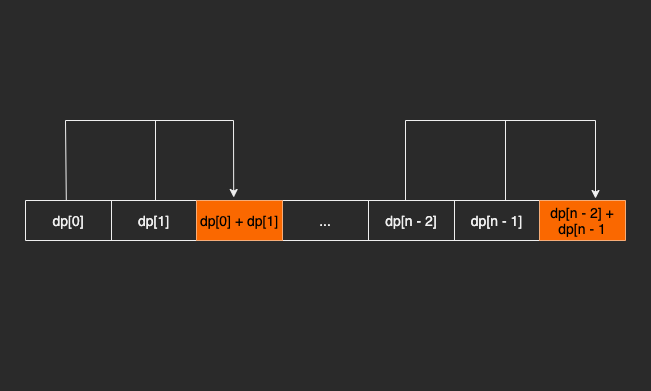

The diagram above was exported from draw.io. Its source (the exported page's mxGraphModel, read from the mxfile embedded in the PNG):
<mxGraphModel dx="654" dy="818" grid="1" gridSize="10" guides="1" tooltips="1" connect="1" arrows="1" fold="1" page="1" pageScale="1" pageWidth="827" pageHeight="1169" math="0" shadow="0">
  <root>
    <mxCell id="0" />
    <mxCell id="1" parent="0" />
    <mxCell id="BGDIrTBfvwNeqp14q0sm-1" value="" style="rounded=0;whiteSpace=wrap;html=1;strokeColor=none;" vertex="1" parent="1">
      <mxGeometry x="85" y="80" width="650" height="390" as="geometry" />
    </mxCell>
    <mxCell id="BGDIrTBfvwNeqp14q0sm-2" value="" style="shape=table;startSize=0;container=1;collapsible=0;childLayout=tableLayout;fontSize=14;" vertex="1" parent="1">
      <mxGeometry x="110" y="280" width="600" height="40" as="geometry" />
    </mxCell>
    <mxCell id="BGDIrTBfvwNeqp14q0sm-3" value="" style="shape=tableRow;horizontal=0;startSize=0;swimlaneHead=0;swimlaneBody=0;top=0;left=0;bottom=0;right=0;collapsible=0;dropTarget=0;fillColor=none;points=[[0,0.5],[1,0.5]];portConstraint=eastwest;fontSize=14;" vertex="1" parent="BGDIrTBfvwNeqp14q0sm-2">
      <mxGeometry width="600" height="40" as="geometry" />
    </mxCell>
    <mxCell id="BGDIrTBfvwNeqp14q0sm-4" value="dp[0]" style="shape=partialRectangle;html=1;whiteSpace=wrap;connectable=0;overflow=hidden;fillColor=none;top=0;left=0;bottom=0;right=0;pointerEvents=1;fontSize=14;" vertex="1" parent="BGDIrTBfvwNeqp14q0sm-3">
      <mxGeometry width="86" height="40" as="geometry">
        <mxRectangle width="86" height="40" as="alternateBounds" />
      </mxGeometry>
    </mxCell>
    <mxCell id="BGDIrTBfvwNeqp14q0sm-5" value="dp[1]" style="shape=partialRectangle;html=1;whiteSpace=wrap;connectable=0;overflow=hidden;fillColor=none;top=0;left=0;bottom=0;right=0;pointerEvents=1;fontSize=14;" vertex="1" parent="BGDIrTBfvwNeqp14q0sm-3">
      <mxGeometry x="86" width="85" height="40" as="geometry">
        <mxRectangle width="85" height="40" as="alternateBounds" />
      </mxGeometry>
    </mxCell>
    <mxCell id="BGDIrTBfvwNeqp14q0sm-6" value="dp[0] + dp[1]" style="shape=partialRectangle;html=1;whiteSpace=wrap;connectable=0;overflow=hidden;fillColor=#fa6800;top=0;left=0;bottom=0;right=0;pointerEvents=1;fontSize=14;fontColor=#000000;strokeColor=#C73500;" vertex="1" parent="BGDIrTBfvwNeqp14q0sm-3">
      <mxGeometry x="171" width="86" height="40" as="geometry">
        <mxRectangle width="86" height="40" as="alternateBounds" />
      </mxGeometry>
    </mxCell>
    <mxCell id="BGDIrTBfvwNeqp14q0sm-7" value="..." style="shape=partialRectangle;html=1;whiteSpace=wrap;connectable=0;overflow=hidden;fillColor=none;top=0;left=0;bottom=0;right=0;pointerEvents=1;fontSize=14;" vertex="1" parent="BGDIrTBfvwNeqp14q0sm-3">
      <mxGeometry x="257" width="86" height="40" as="geometry">
        <mxRectangle width="86" height="40" as="alternateBounds" />
      </mxGeometry>
    </mxCell>
    <mxCell id="BGDIrTBfvwNeqp14q0sm-8" value="dp[n - 2]" style="shape=partialRectangle;html=1;whiteSpace=wrap;connectable=0;overflow=hidden;fillColor=none;top=0;left=0;bottom=0;right=0;pointerEvents=1;fontSize=14;" vertex="1" parent="BGDIrTBfvwNeqp14q0sm-3">
      <mxGeometry x="343" width="86" height="40" as="geometry">
        <mxRectangle width="86" height="40" as="alternateBounds" />
      </mxGeometry>
    </mxCell>
    <mxCell id="BGDIrTBfvwNeqp14q0sm-9" value="dp[n - 1]" style="shape=partialRectangle;html=1;whiteSpace=wrap;connectable=0;overflow=hidden;fillColor=none;top=0;left=0;bottom=0;right=0;pointerEvents=1;fontSize=14;" vertex="1" parent="BGDIrTBfvwNeqp14q0sm-3">
      <mxGeometry x="429" width="85" height="40" as="geometry">
        <mxRectangle width="85" height="40" as="alternateBounds" />
      </mxGeometry>
    </mxCell>
    <mxCell id="BGDIrTBfvwNeqp14q0sm-10" value="dp[n - 2] + dp[n - 1" style="shape=partialRectangle;html=1;whiteSpace=wrap;connectable=0;overflow=hidden;fillColor=#fa6800;top=0;left=0;bottom=0;right=0;pointerEvents=1;fontSize=14;fontColor=#000000;strokeColor=#C73500;" vertex="1" parent="BGDIrTBfvwNeqp14q0sm-3">
      <mxGeometry x="514" width="86" height="40" as="geometry">
        <mxRectangle width="86" height="40" as="alternateBounds" />
      </mxGeometry>
    </mxCell>
    <mxCell id="BGDIrTBfvwNeqp14q0sm-11" value="" style="endArrow=classic;html=1;rounded=0;fontSize=14;exitX=0.068;exitY=0;exitDx=0;exitDy=0;exitPerimeter=0;entryX=0.347;entryY=-0.075;entryDx=0;entryDy=0;entryPerimeter=0;" edge="1" parent="BGDIrTBfvwNeqp14q0sm-2" source="BGDIrTBfvwNeqp14q0sm-3" target="BGDIrTBfvwNeqp14q0sm-3">
      <mxGeometry width="50" height="50" relative="1" as="geometry">
        <mxPoint x="40" as="sourcePoint" />
        <mxPoint x="110" y="-100" as="targetPoint" />
        <Array as="points">
          <mxPoint x="40" y="-80" />
          <mxPoint x="208" y="-80" />
        </Array>
      </mxGeometry>
    </mxCell>
    <mxCell id="BGDIrTBfvwNeqp14q0sm-13" value="" style="endArrow=none;html=1;rounded=0;fontSize=14;" edge="1" parent="1">
      <mxGeometry width="50" height="50" relative="1" as="geometry">
        <mxPoint x="240" y="280" as="sourcePoint" />
        <mxPoint x="240" y="200" as="targetPoint" />
      </mxGeometry>
    </mxCell>
    <mxCell id="BGDIrTBfvwNeqp14q0sm-19" value="" style="endArrow=classic;html=1;rounded=0;fontSize=14;entryX=0.95;entryY=-0.05;entryDx=0;entryDy=0;entryPerimeter=0;" edge="1" parent="1" target="BGDIrTBfvwNeqp14q0sm-3">
      <mxGeometry width="50" height="50" relative="1" as="geometry">
        <mxPoint x="490" y="280" as="sourcePoint" />
        <mxPoint x="680" y="200" as="targetPoint" />
        <Array as="points">
          <mxPoint x="490" y="200" />
          <mxPoint x="680" y="200" />
        </Array>
      </mxGeometry>
    </mxCell>
    <mxCell id="BGDIrTBfvwNeqp14q0sm-20" value="" style="endArrow=none;html=1;rounded=0;fontSize=14;" edge="1" parent="1">
      <mxGeometry width="50" height="50" relative="1" as="geometry">
        <mxPoint x="590" y="280" as="sourcePoint" />
        <mxPoint x="590" y="200" as="targetPoint" />
      </mxGeometry>
    </mxCell>
  </root>
</mxGraphModel>